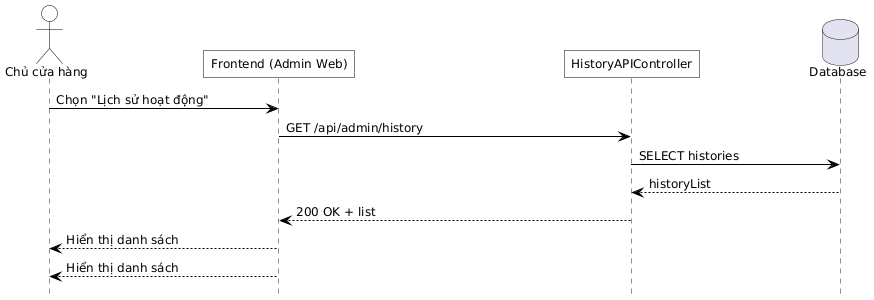

The diagram above was rendered by PlantUML. Its source (embedded in the PNG):
@startuml
hide footbox
skinparam defaultFontName Helvetica
skinparam defaultFontSize 12
skinparam maxMessageSize 500
skinparam ParticipantPadding 100

skinparam backgroundColor white
skinparam shadowing false
skinparam ActorBackgroundColor transparent
skinparam ParticipantBackgroundColor transparent
skinparam SequenceGroupBackgroundColor transparent
skinparam SequenceBoxBackgroundColor transparent
skinparam NoteBackgroundColor transparent

skinparam SequenceActivationBorderColor black
skinparam ActorBorderColor black
skinparam ParticipantBorderColor black
skinparam ArrowColor black
skinparam roundcorner 0

actor "Chủ cửa hàng" as OWNER
participant "Frontend (Admin Web)" as FE
participant "HistoryAPIController" as API
database "Database" as DB

' 1) Mở màn quản lý
OWNER -> FE : Chọn "Lịch sử hoạt động"
FE -> API : GET /api/admin/history
API -> DB : SELECT histories
DB --> API : historyList
API --> FE : 200 OK + list
FE --> OWNER : Hiển thị danh sách


FE --> OWNER : Hiển thị danh sách
@enduml